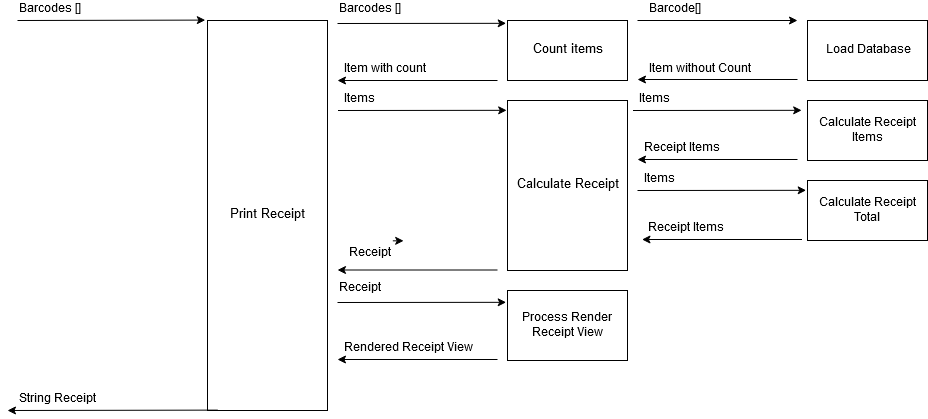

The diagram above was exported from draw.io. Its source (the exported page's mxGraphModel, read from the mxfile embedded in the PNG):
<mxGraphModel dx="1173" dy="648" grid="1" gridSize="10" guides="1" tooltips="1" connect="1" arrows="1" fold="1" page="1" pageScale="1" pageWidth="850" pageHeight="1100" math="0" shadow="0">
  <root>
    <mxCell id="0" />
    <mxCell id="1" parent="0" />
    <mxCell id="MGdljBxfu-_t4iJ4NDpb-1" value="&lt;font style=&quot;font-size: 13px&quot;&gt;Print Receipt&lt;br&gt;&lt;/font&gt;" style="rounded=0;whiteSpace=wrap;html=1;" vertex="1" parent="1">
      <mxGeometry x="210" y="80" width="120" height="390" as="geometry" />
    </mxCell>
    <mxCell id="MGdljBxfu-_t4iJ4NDpb-2" value="&lt;font style=&quot;font-size: 13px&quot;&gt;Count items&lt;/font&gt;" style="rounded=0;whiteSpace=wrap;html=1;" vertex="1" parent="1">
      <mxGeometry x="510" y="80" width="120" height="60" as="geometry" />
    </mxCell>
    <mxCell id="MGdljBxfu-_t4iJ4NDpb-3" value="&lt;font style=&quot;font-size: 13px&quot;&gt;Calculate Receipt&lt;/font&gt;" style="rounded=0;whiteSpace=wrap;html=1;" vertex="1" parent="1">
      <mxGeometry x="510" y="160" width="120" height="170" as="geometry" />
    </mxCell>
    <mxCell id="MGdljBxfu-_t4iJ4NDpb-4" value="" style="endArrow=classic;html=1;entryX=-0.018;entryY=-0.001;entryDx=0;entryDy=0;entryPerimeter=0;" edge="1" parent="1" target="MGdljBxfu-_t4iJ4NDpb-1">
      <mxGeometry width="50" height="50" relative="1" as="geometry">
        <mxPoint x="20" y="80" as="sourcePoint" />
        <mxPoint x="200" y="90" as="targetPoint" />
      </mxGeometry>
    </mxCell>
    <mxCell id="MGdljBxfu-_t4iJ4NDpb-5" value="" style="endArrow=classic;html=1;exitX=0.086;exitY=0.999;exitDx=0;exitDy=0;exitPerimeter=0;" edge="1" parent="1" source="MGdljBxfu-_t4iJ4NDpb-1">
      <mxGeometry width="50" height="50" relative="1" as="geometry">
        <mxPoint x="30" y="90" as="sourcePoint" />
        <mxPoint x="10" y="470" as="targetPoint" />
      </mxGeometry>
    </mxCell>
    <mxCell id="MGdljBxfu-_t4iJ4NDpb-6" value="" style="endArrow=classic;html=1;entryX=-0.011;entryY=0.047;entryDx=0;entryDy=0;entryPerimeter=0;" edge="1" parent="1" target="MGdljBxfu-_t4iJ4NDpb-2">
      <mxGeometry width="50" height="50" relative="1" as="geometry">
        <mxPoint x="340" y="83" as="sourcePoint" />
        <mxPoint x="217.83999999999992" y="89.61000000000013" as="targetPoint" />
      </mxGeometry>
    </mxCell>
    <mxCell id="MGdljBxfu-_t4iJ4NDpb-7" value="" style="endArrow=classic;html=1;" edge="1" parent="1">
      <mxGeometry width="50" height="50" relative="1" as="geometry">
        <mxPoint x="500" y="140" as="sourcePoint" />
        <mxPoint x="340" y="140" as="targetPoint" />
      </mxGeometry>
    </mxCell>
    <mxCell id="MGdljBxfu-_t4iJ4NDpb-8" value="" style="endArrow=classic;html=1;entryX=-0.011;entryY=0.047;entryDx=0;entryDy=0;entryPerimeter=0;" edge="1" parent="1">
      <mxGeometry width="50" height="50" relative="1" as="geometry">
        <mxPoint x="340.5" y="170" as="sourcePoint" />
        <mxPoint x="509.17999999999984" y="169.82000000000005" as="targetPoint" />
      </mxGeometry>
    </mxCell>
    <mxCell id="MGdljBxfu-_t4iJ4NDpb-9" value="" style="endArrow=classic;html=1;" edge="1" parent="1">
      <mxGeometry width="50" height="50" relative="1" as="geometry">
        <mxPoint x="500" y="329.5" as="sourcePoint" />
        <mxPoint x="340" y="329.5" as="targetPoint" />
      </mxGeometry>
    </mxCell>
    <mxCell id="MGdljBxfu-_t4iJ4NDpb-10" value="Barcodes []" style="text;html=1;resizable=0;points=[];autosize=1;align=left;verticalAlign=top;spacingTop=-4;" vertex="1" parent="1">
      <mxGeometry x="20" y="60" width="80" height="20" as="geometry" />
    </mxCell>
    <mxCell id="MGdljBxfu-_t4iJ4NDpb-11" value="String Receipt" style="text;html=1;resizable=0;points=[];autosize=1;align=left;verticalAlign=top;spacingTop=-4;" vertex="1" parent="1">
      <mxGeometry x="20" y="450" width="90" height="20" as="geometry" />
    </mxCell>
    <mxCell id="MGdljBxfu-_t4iJ4NDpb-12" value="Barcodes []" style="text;html=1;resizable=0;points=[];autosize=1;align=left;verticalAlign=top;spacingTop=-4;" vertex="1" parent="1">
      <mxGeometry x="340" y="60" width="80" height="20" as="geometry" />
    </mxCell>
    <mxCell id="MGdljBxfu-_t4iJ4NDpb-13" value="Item with count" style="text;html=1;resizable=0;points=[];autosize=1;align=left;verticalAlign=top;spacingTop=-4;" vertex="1" parent="1">
      <mxGeometry x="344.5" y="120" width="100" height="20" as="geometry" />
    </mxCell>
    <mxCell id="MGdljBxfu-_t4iJ4NDpb-15" value="Load Database" style="rounded=0;whiteSpace=wrap;html=1;" vertex="1" parent="1">
      <mxGeometry x="810" y="80" width="120" height="60" as="geometry" />
    </mxCell>
    <mxCell id="MGdljBxfu-_t4iJ4NDpb-16" value="" style="endArrow=classic;html=1;" edge="1" parent="1">
      <mxGeometry width="50" height="50" relative="1" as="geometry">
        <mxPoint x="640" y="80" as="sourcePoint" />
        <mxPoint x="800" y="80" as="targetPoint" />
      </mxGeometry>
    </mxCell>
    <mxCell id="MGdljBxfu-_t4iJ4NDpb-17" value="" style="endArrow=classic;html=1;" edge="1" parent="1">
      <mxGeometry width="50" height="50" relative="1" as="geometry">
        <mxPoint x="800" y="139" as="sourcePoint" />
        <mxPoint x="640" y="139" as="targetPoint" />
      </mxGeometry>
    </mxCell>
    <mxCell id="MGdljBxfu-_t4iJ4NDpb-18" value="Items" style="text;html=1;resizable=0;points=[];autosize=1;align=left;verticalAlign=top;spacingTop=-4;" vertex="1" parent="1">
      <mxGeometry x="344.5" y="150" width="50" height="20" as="geometry" />
    </mxCell>
    <mxCell id="MGdljBxfu-_t4iJ4NDpb-19" value="Receipt" style="text;html=1;" vertex="1" parent="1">
      <mxGeometry x="350" y="300" width="60" height="30" as="geometry" />
    </mxCell>
    <mxCell id="MGdljBxfu-_t4iJ4NDpb-20" value="Barcode[]" style="text;html=1;resizable=0;points=[];autosize=1;align=left;verticalAlign=top;spacingTop=-4;" vertex="1" parent="1">
      <mxGeometry x="650" y="60" width="70" height="20" as="geometry" />
    </mxCell>
    <mxCell id="MGdljBxfu-_t4iJ4NDpb-21" value="Item without Count" style="text;html=1;resizable=0;points=[];autosize=1;align=left;verticalAlign=top;spacingTop=-4;" vertex="1" parent="1">
      <mxGeometry x="650" y="120" width="120" height="20" as="geometry" />
    </mxCell>
    <mxCell id="MGdljBxfu-_t4iJ4NDpb-23" style="edgeStyle=orthogonalEdgeStyle;rounded=0;orthogonalLoop=1;jettySize=auto;html=1;exitX=0.75;exitY=0;exitDx=0;exitDy=0;entryX=0.931;entryY=0.011;entryDx=0;entryDy=0;entryPerimeter=0;" edge="1" parent="1" source="MGdljBxfu-_t4iJ4NDpb-19" target="MGdljBxfu-_t4iJ4NDpb-19">
      <mxGeometry relative="1" as="geometry" />
    </mxCell>
    <mxCell id="MGdljBxfu-_t4iJ4NDpb-24" value="&lt;div&gt;Calculate Receipt Items&lt;/div&gt;" style="rounded=0;whiteSpace=wrap;html=1;" vertex="1" parent="1">
      <mxGeometry x="810" y="160" width="120" height="60" as="geometry" />
    </mxCell>
    <mxCell id="MGdljBxfu-_t4iJ4NDpb-25" value="&lt;div&gt;Calculate Receipt Total&lt;/div&gt;" style="rounded=0;whiteSpace=wrap;html=1;" vertex="1" parent="1">
      <mxGeometry x="810" y="240" width="120" height="60" as="geometry" />
    </mxCell>
    <mxCell id="MGdljBxfu-_t4iJ4NDpb-26" value="" style="endArrow=classic;html=1;entryX=-0.011;entryY=0.047;entryDx=0;entryDy=0;entryPerimeter=0;" edge="1" parent="1">
      <mxGeometry width="50" height="50" relative="1" as="geometry">
        <mxPoint x="635.5" y="170" as="sourcePoint" />
        <mxPoint x="804.1799999999998" y="169.82000000000005" as="targetPoint" />
      </mxGeometry>
    </mxCell>
    <mxCell id="MGdljBxfu-_t4iJ4NDpb-27" value="Items" style="text;html=1;resizable=0;points=[];autosize=1;align=left;verticalAlign=top;spacingTop=-4;" vertex="1" parent="1">
      <mxGeometry x="640" y="150" width="50" height="20" as="geometry" />
    </mxCell>
    <mxCell id="MGdljBxfu-_t4iJ4NDpb-30" value="" style="endArrow=classic;html=1;" edge="1" parent="1">
      <mxGeometry width="50" height="50" relative="1" as="geometry">
        <mxPoint x="800" y="219" as="sourcePoint" />
        <mxPoint x="640" y="219" as="targetPoint" />
      </mxGeometry>
    </mxCell>
    <mxCell id="MGdljBxfu-_t4iJ4NDpb-31" value="Receipt Items" style="text;html=1;resizable=0;points=[];autosize=1;align=left;verticalAlign=top;spacingTop=-4;" vertex="1" parent="1">
      <mxGeometry x="644.5" y="199" width="90" height="20" as="geometry" />
    </mxCell>
    <mxCell id="MGdljBxfu-_t4iJ4NDpb-32" value="" style="endArrow=classic;html=1;" edge="1" parent="1">
      <mxGeometry width="50" height="50" relative="1" as="geometry">
        <mxPoint x="804.5" y="298.9999999999999" as="sourcePoint" />
        <mxPoint x="644.5" y="298.9999999999999" as="targetPoint" />
      </mxGeometry>
    </mxCell>
    <mxCell id="MGdljBxfu-_t4iJ4NDpb-33" value="Receipt Items" style="text;html=1;resizable=0;points=[];autosize=1;align=left;verticalAlign=top;spacingTop=-4;" vertex="1" parent="1">
      <mxGeometry x="649" y="279" width="90" height="20" as="geometry" />
    </mxCell>
    <mxCell id="MGdljBxfu-_t4iJ4NDpb-34" value="" style="endArrow=classic;html=1;entryX=-0.011;entryY=0.047;entryDx=0;entryDy=0;entryPerimeter=0;" edge="1" parent="1">
      <mxGeometry width="50" height="50" relative="1" as="geometry">
        <mxPoint x="640" y="250" as="sourcePoint" />
        <mxPoint x="808.6799999999996" y="249.82000000000005" as="targetPoint" />
      </mxGeometry>
    </mxCell>
    <mxCell id="MGdljBxfu-_t4iJ4NDpb-35" value="Items" style="text;html=1;resizable=0;points=[];autosize=1;align=left;verticalAlign=top;spacingTop=-4;" vertex="1" parent="1">
      <mxGeometry x="644.5" y="230" width="50" height="20" as="geometry" />
    </mxCell>
    <mxCell id="MGdljBxfu-_t4iJ4NDpb-36" value="Process Render Receipt View" style="rounded=0;whiteSpace=wrap;html=1;" vertex="1" parent="1">
      <mxGeometry x="510" y="350" width="120" height="70" as="geometry" />
    </mxCell>
    <mxCell id="MGdljBxfu-_t4iJ4NDpb-37" value="Rendered Receipt View" style="text;html=1;resizable=0;points=[];autosize=1;align=left;verticalAlign=top;spacingTop=-4;" vertex="1" parent="1">
      <mxGeometry x="344.5" y="399" width="140" height="20" as="geometry" />
    </mxCell>
    <mxCell id="MGdljBxfu-_t4iJ4NDpb-38" value="" style="endArrow=classic;html=1;" edge="1" parent="1">
      <mxGeometry width="50" height="50" relative="1" as="geometry">
        <mxPoint x="500" y="419" as="sourcePoint" />
        <mxPoint x="340" y="419" as="targetPoint" />
      </mxGeometry>
    </mxCell>
    <mxCell id="MGdljBxfu-_t4iJ4NDpb-39" value="Receipt" style="text;html=1;resizable=0;points=[];autosize=1;align=left;verticalAlign=top;spacingTop=-4;" vertex="1" parent="1">
      <mxGeometry x="340" y="339" width="60" height="20" as="geometry" />
    </mxCell>
    <mxCell id="MGdljBxfu-_t4iJ4NDpb-40" value="" style="endArrow=classic;html=1;entryX=-0.011;entryY=0.047;entryDx=0;entryDy=0;entryPerimeter=0;" edge="1" parent="1">
      <mxGeometry width="50" height="50" relative="1" as="geometry">
        <mxPoint x="340" y="362" as="sourcePoint" />
        <mxPoint x="508.67999999999984" y="361.82000000000005" as="targetPoint" />
      </mxGeometry>
    </mxCell>
  </root>
</mxGraphModel>